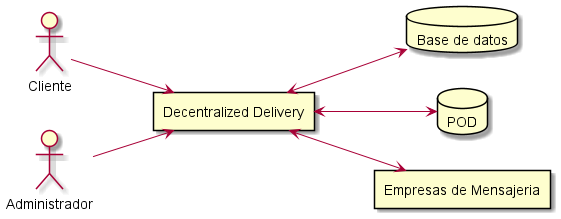

The diagram above was rendered by PlantUML. Its source (embedded in the PNG):
@startuml
left to right direction
actor Cliente
actor Administrador

rectangle "Decentralized Delivery" as Dede

database "Base de datos" as BBDD
database POD
rectangle "Empresas de Mensajeria" as EM

Cliente --> Dede
Administrador --> Dede

Dede <--> BBDD
Dede <--> POD
Dede <--> EM
@enduml